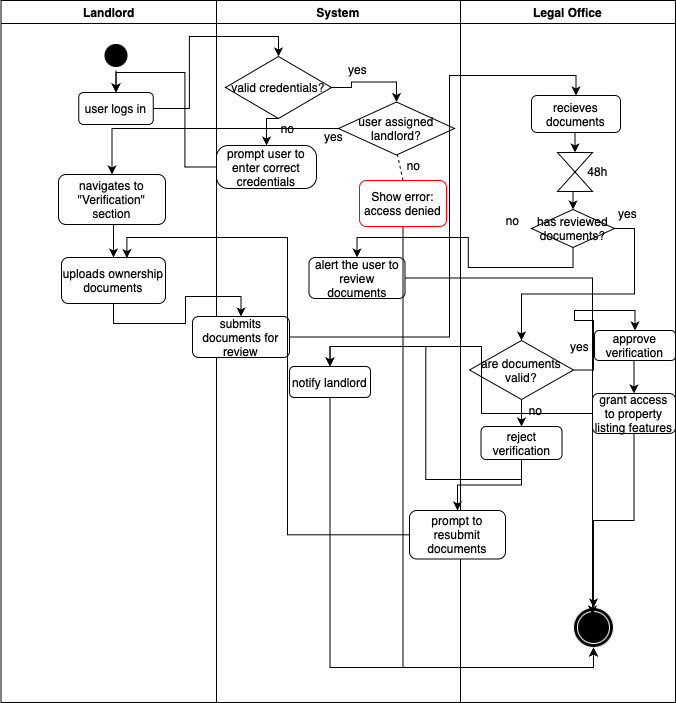

The diagram above was exported from draw.io. Its source (the exported page's mxGraphModel, read from the mxfile embedded in the PNG):
<mxGraphModel dx="932" dy="653" grid="0" gridSize="1" guides="1" tooltips="1" connect="1" arrows="1" fold="1" page="1" pageScale="1" pageWidth="1169" pageHeight="827" background="none" math="0" shadow="0">
  <root>
    <mxCell id="0" />
    <mxCell id="1" parent="0" />
    <mxCell id="2" value="Landlord" style="swimlane;whiteSpace=wrap;labelBackgroundColor=none;" parent="1" vertex="1">
      <mxGeometry x="164.5" y="128" width="215.5" height="702" as="geometry" />
    </mxCell>
    <mxCell id="aNfnOtOEdOTNoGmic7AK-43" style="edgeStyle=orthogonalEdgeStyle;rounded=0;orthogonalLoop=1;jettySize=auto;html=1;exitX=0.5;exitY=1;exitDx=0;exitDy=0;entryX=0.5;entryY=0;entryDx=0;entryDy=0;" parent="2" source="5" target="aNfnOtOEdOTNoGmic7AK-42" edge="1">
      <mxGeometry relative="1" as="geometry" />
    </mxCell>
    <mxCell id="5" value="" style="ellipse;shape=startState;labelBackgroundColor=none;fillColor=#000000;" parent="2" vertex="1">
      <mxGeometry x="100" y="40" width="30" height="30" as="geometry" />
    </mxCell>
    <mxCell id="aNfnOtOEdOTNoGmic7AK-42" value="user logs in" style="rounded=1;whiteSpace=wrap;html=1;" parent="2" vertex="1">
      <mxGeometry x="77.75" y="92" width="74.5" height="32" as="geometry" />
    </mxCell>
    <mxCell id="aNfnOtOEdOTNoGmic7AK-66" style="edgeStyle=orthogonalEdgeStyle;rounded=0;orthogonalLoop=1;jettySize=auto;html=1;exitX=0.5;exitY=1;exitDx=0;exitDy=0;entryX=0.5;entryY=0;entryDx=0;entryDy=0;" parent="2" source="aNfnOtOEdOTNoGmic7AK-62" target="aNfnOtOEdOTNoGmic7AK-65" edge="1">
      <mxGeometry relative="1" as="geometry" />
    </mxCell>
    <mxCell id="aNfnOtOEdOTNoGmic7AK-62" value="navigates to &quot;Verification&quot; section" style="rounded=1;whiteSpace=wrap;html=1;" parent="2" vertex="1">
      <mxGeometry x="57.5" y="174" width="107" height="50" as="geometry" />
    </mxCell>
    <mxCell id="aNfnOtOEdOTNoGmic7AK-65" value="uploads ownership documents" style="rounded=1;whiteSpace=wrap;html=1;" parent="2" vertex="1">
      <mxGeometry x="60.5" y="257" width="104" height="46" as="geometry" />
    </mxCell>
    <mxCell id="3" value="System" style="swimlane;whiteSpace=wrap;labelBackgroundColor=none;" parent="1" vertex="1">
      <mxGeometry x="380" y="128" width="244" height="702" as="geometry" />
    </mxCell>
    <mxCell id="aNfnOtOEdOTNoGmic7AK-48" style="edgeStyle=orthogonalEdgeStyle;rounded=0;orthogonalLoop=1;jettySize=auto;html=1;exitX=0.5;exitY=1;exitDx=0;exitDy=0;entryX=0.5;entryY=0;entryDx=0;entryDy=0;" parent="3" source="aNfnOtOEdOTNoGmic7AK-44" target="aNfnOtOEdOTNoGmic7AK-47" edge="1">
      <mxGeometry relative="1" as="geometry" />
    </mxCell>
    <mxCell id="aNfnOtOEdOTNoGmic7AK-56" style="edgeStyle=orthogonalEdgeStyle;rounded=0;orthogonalLoop=1;jettySize=auto;html=1;exitX=1;exitY=0.5;exitDx=0;exitDy=0;entryX=0.5;entryY=0;entryDx=0;entryDy=0;" parent="3" source="aNfnOtOEdOTNoGmic7AK-44" target="aNfnOtOEdOTNoGmic7AK-51" edge="1">
      <mxGeometry relative="1" as="geometry" />
    </mxCell>
    <mxCell id="aNfnOtOEdOTNoGmic7AK-44" value="valid credentials?" style="rhombus;whiteSpace=wrap;html=1;" parent="3" vertex="1">
      <mxGeometry x="9" y="56" width="106" height="62" as="geometry" />
    </mxCell>
    <mxCell id="aNfnOtOEdOTNoGmic7AK-47" value="prompt user to enter correct credentials" style="rounded=1;whiteSpace=wrap;html=1;arcSize=27;" parent="3" vertex="1">
      <mxGeometry y="145" width="100" height="43" as="geometry" />
    </mxCell>
    <mxCell id="aNfnOtOEdOTNoGmic7AK-49" value="no" style="text;html=1;align=center;verticalAlign=middle;resizable=0;points=[];autosize=1;strokeColor=none;fillColor=none;" parent="3" vertex="1">
      <mxGeometry x="55" y="115" width="31" height="26" as="geometry" />
    </mxCell>
    <mxCell id="aNfnOtOEdOTNoGmic7AK-51" value="user assigned landlord?" style="rhombus;whiteSpace=wrap;html=1;" parent="3" vertex="1">
      <mxGeometry x="122" y="101.5" width="116" height="53" as="geometry" />
    </mxCell>
    <mxCell id="aNfnOtOEdOTNoGmic7AK-53" value="yes" style="text;html=1;align=center;verticalAlign=middle;resizable=0;points=[];autosize=1;strokeColor=none;fillColor=none;" parent="3" vertex="1">
      <mxGeometry x="122" y="56" width="37" height="26" as="geometry" />
    </mxCell>
    <mxCell id="aNfnOtOEdOTNoGmic7AK-57" value="Show error: access denied" style="rounded=1;whiteSpace=wrap;html=1;strokeColor=#FF0000;" parent="3" vertex="1">
      <mxGeometry x="143" y="180" width="87" height="46" as="geometry" />
    </mxCell>
    <mxCell id="aNfnOtOEdOTNoGmic7AK-58" style="edgeStyle=orthogonalEdgeStyle;rounded=0;orthogonalLoop=1;jettySize=auto;html=1;exitX=0.5;exitY=1;exitDx=0;exitDy=0;" parent="3" source="aNfnOtOEdOTNoGmic7AK-57" target="aNfnOtOEdOTNoGmic7AK-57" edge="1">
      <mxGeometry relative="1" as="geometry" />
    </mxCell>
    <mxCell id="aNfnOtOEdOTNoGmic7AK-60" value="" style="endArrow=none;dashed=1;html=1;rounded=0;exitX=0.5;exitY=0;exitDx=0;exitDy=0;" parent="3" source="aNfnOtOEdOTNoGmic7AK-57" edge="1">
      <mxGeometry width="50" height="50" relative="1" as="geometry">
        <mxPoint x="131" y="204.5" as="sourcePoint" />
        <mxPoint x="181" y="154.5" as="targetPoint" />
      </mxGeometry>
    </mxCell>
    <mxCell id="aNfnOtOEdOTNoGmic7AK-67" value="submits documents for review" style="rounded=1;whiteSpace=wrap;html=1;" parent="3" vertex="1">
      <mxGeometry x="-24" y="316" width="97" height="41" as="geometry" />
    </mxCell>
    <mxCell id="aNfnOtOEdOTNoGmic7AK-77" value="notify landlord" style="rounded=1;whiteSpace=wrap;html=1;" parent="3" vertex="1">
      <mxGeometry x="73" y="366" width="81" height="31" as="geometry" />
    </mxCell>
    <mxCell id="8-eolHifOQjyedIOt7NU-23" value="alert the user to review documents" style="rounded=1;whiteSpace=wrap;html=1;" vertex="1" parent="3">
      <mxGeometry x="92.5" y="257" width="96" height="41" as="geometry" />
    </mxCell>
    <mxCell id="aNfnOtOEdOTNoGmic7AK-41" value="Legal Office" style="swimlane;whiteSpace=wrap;labelBackgroundColor=none;" parent="1" vertex="1">
      <mxGeometry x="624" y="128" width="215" height="702" as="geometry" />
    </mxCell>
    <mxCell id="8-eolHifOQjyedIOt7NU-17" style="edgeStyle=orthogonalEdgeStyle;rounded=0;orthogonalLoop=1;jettySize=auto;html=1;exitX=0.5;exitY=1;exitDx=0;exitDy=0;entryX=0.5;entryY=0;entryDx=0;entryDy=0;" edge="1" parent="aNfnOtOEdOTNoGmic7AK-41" source="aNfnOtOEdOTNoGmic7AK-69" target="8-eolHifOQjyedIOt7NU-15">
      <mxGeometry relative="1" as="geometry" />
    </mxCell>
    <mxCell id="aNfnOtOEdOTNoGmic7AK-69" value="recieves documents" style="rounded=1;whiteSpace=wrap;html=1;" parent="aNfnOtOEdOTNoGmic7AK-41" vertex="1">
      <mxGeometry x="71" y="95" width="89" height="37" as="geometry" />
    </mxCell>
    <mxCell id="aNfnOtOEdOTNoGmic7AK-75" style="edgeStyle=orthogonalEdgeStyle;rounded=0;orthogonalLoop=1;jettySize=auto;html=1;entryX=0.5;entryY=0;entryDx=0;entryDy=0;" parent="aNfnOtOEdOTNoGmic7AK-41" source="aNfnOtOEdOTNoGmic7AK-71" target="aNfnOtOEdOTNoGmic7AK-73" edge="1">
      <mxGeometry relative="1" as="geometry" />
    </mxCell>
    <mxCell id="aNfnOtOEdOTNoGmic7AK-83" style="edgeStyle=orthogonalEdgeStyle;rounded=0;orthogonalLoop=1;jettySize=auto;html=1;exitX=0.5;exitY=1;exitDx=0;exitDy=0;entryX=0.5;entryY=0;entryDx=0;entryDy=0;" parent="aNfnOtOEdOTNoGmic7AK-41" source="aNfnOtOEdOTNoGmic7AK-71" target="aNfnOtOEdOTNoGmic7AK-82" edge="1">
      <mxGeometry relative="1" as="geometry" />
    </mxCell>
    <mxCell id="aNfnOtOEdOTNoGmic7AK-71" value="are documents valid?" style="rhombus;whiteSpace=wrap;html=1;" parent="aNfnOtOEdOTNoGmic7AK-41" vertex="1">
      <mxGeometry x="9" y="340" width="104" height="59" as="geometry" />
    </mxCell>
    <mxCell id="aNfnOtOEdOTNoGmic7AK-87" style="edgeStyle=orthogonalEdgeStyle;rounded=0;orthogonalLoop=1;jettySize=auto;html=1;exitX=0.5;exitY=1;exitDx=0;exitDy=0;entryX=0.5;entryY=0;entryDx=0;entryDy=0;" parent="aNfnOtOEdOTNoGmic7AK-41" source="aNfnOtOEdOTNoGmic7AK-73" target="aNfnOtOEdOTNoGmic7AK-86" edge="1">
      <mxGeometry relative="1" as="geometry" />
    </mxCell>
    <mxCell id="aNfnOtOEdOTNoGmic7AK-73" value="approve verification" style="rounded=1;whiteSpace=wrap;html=1;" parent="aNfnOtOEdOTNoGmic7AK-41" vertex="1">
      <mxGeometry x="134" y="330" width="81" height="30" as="geometry" />
    </mxCell>
    <mxCell id="aNfnOtOEdOTNoGmic7AK-90" value="" style="edgeStyle=orthogonalEdgeStyle;rounded=0;orthogonalLoop=1;jettySize=auto;html=1;" parent="aNfnOtOEdOTNoGmic7AK-41" source="aNfnOtOEdOTNoGmic7AK-82" target="aNfnOtOEdOTNoGmic7AK-89" edge="1">
      <mxGeometry relative="1" as="geometry" />
    </mxCell>
    <mxCell id="aNfnOtOEdOTNoGmic7AK-82" value="reject verification" style="rounded=1;whiteSpace=wrap;html=1;" parent="aNfnOtOEdOTNoGmic7AK-41" vertex="1">
      <mxGeometry x="20.5" y="426" width="81" height="33" as="geometry" />
    </mxCell>
    <mxCell id="aNfnOtOEdOTNoGmic7AK-98" style="edgeStyle=orthogonalEdgeStyle;rounded=0;orthogonalLoop=1;jettySize=auto;html=1;exitX=0.5;exitY=1;exitDx=0;exitDy=0;" parent="aNfnOtOEdOTNoGmic7AK-41" source="aNfnOtOEdOTNoGmic7AK-86" target="aNfnOtOEdOTNoGmic7AK-92" edge="1">
      <mxGeometry relative="1" as="geometry" />
    </mxCell>
    <mxCell id="aNfnOtOEdOTNoGmic7AK-86" value="grant access to property listing features" style="rounded=1;whiteSpace=wrap;html=1;" parent="aNfnOtOEdOTNoGmic7AK-41" vertex="1">
      <mxGeometry x="132" y="393" width="83" height="40" as="geometry" />
    </mxCell>
    <mxCell id="aNfnOtOEdOTNoGmic7AK-89" value="prompt to resubmit documents" style="whiteSpace=wrap;html=1;rounded=1;" parent="aNfnOtOEdOTNoGmic7AK-41" vertex="1">
      <mxGeometry x="-51" y="510" width="96" height="48.5" as="geometry" />
    </mxCell>
    <mxCell id="aNfnOtOEdOTNoGmic7AK-92" value="" style="ellipse;shape=doubleEllipse;whiteSpace=wrap;html=1;aspect=fixed;strokeColor=#FFFFFF;fillColor=#000000;" parent="aNfnOtOEdOTNoGmic7AK-41" vertex="1">
      <mxGeometry x="113" y="607" width="40" height="40" as="geometry" />
    </mxCell>
    <mxCell id="8-eolHifOQjyedIOt7NU-22" style="edgeStyle=orthogonalEdgeStyle;rounded=0;orthogonalLoop=1;jettySize=auto;html=1;exitX=0.5;exitY=1;exitDx=0;exitDy=0;entryX=0.5;entryY=0;entryDx=0;entryDy=0;" edge="1" parent="aNfnOtOEdOTNoGmic7AK-41" source="8-eolHifOQjyedIOt7NU-15" target="8-eolHifOQjyedIOt7NU-19">
      <mxGeometry relative="1" as="geometry" />
    </mxCell>
    <mxCell id="8-eolHifOQjyedIOt7NU-15" value="" style="shape=collate;whiteSpace=wrap;html=1;" vertex="1" parent="aNfnOtOEdOTNoGmic7AK-41">
      <mxGeometry x="97" y="152" width="35" height="39" as="geometry" />
    </mxCell>
    <mxCell id="8-eolHifOQjyedIOt7NU-28" style="edgeStyle=orthogonalEdgeStyle;rounded=0;orthogonalLoop=1;jettySize=auto;html=1;exitX=1;exitY=0.5;exitDx=0;exitDy=0;entryX=0.5;entryY=0;entryDx=0;entryDy=0;" edge="1" parent="aNfnOtOEdOTNoGmic7AK-41" source="8-eolHifOQjyedIOt7NU-19" target="aNfnOtOEdOTNoGmic7AK-71">
      <mxGeometry relative="1" as="geometry" />
    </mxCell>
    <mxCell id="8-eolHifOQjyedIOt7NU-19" value="has reviewed documents?" style="rhombus;whiteSpace=wrap;html=1;" vertex="1" parent="aNfnOtOEdOTNoGmic7AK-41">
      <mxGeometry x="71" y="209" width="83" height="38" as="geometry" />
    </mxCell>
    <mxCell id="aNfnOtOEdOTNoGmic7AK-45" style="edgeStyle=orthogonalEdgeStyle;rounded=0;orthogonalLoop=1;jettySize=auto;html=1;entryX=0.5;entryY=0;entryDx=0;entryDy=0;" parent="1" source="aNfnOtOEdOTNoGmic7AK-42" target="aNfnOtOEdOTNoGmic7AK-44" edge="1">
      <mxGeometry relative="1" as="geometry" />
    </mxCell>
    <mxCell id="aNfnOtOEdOTNoGmic7AK-50" style="edgeStyle=orthogonalEdgeStyle;rounded=0;orthogonalLoop=1;jettySize=auto;html=1;entryX=0.5;entryY=0;entryDx=0;entryDy=0;" parent="1" source="aNfnOtOEdOTNoGmic7AK-47" target="aNfnOtOEdOTNoGmic7AK-42" edge="1">
      <mxGeometry relative="1" as="geometry" />
    </mxCell>
    <mxCell id="aNfnOtOEdOTNoGmic7AK-61" value="no" style="text;html=1;align=center;verticalAlign=middle;resizable=0;points=[];autosize=1;strokeColor=none;fillColor=none;" parent="1" vertex="1">
      <mxGeometry x="561" y="280" width="31" height="26" as="geometry" />
    </mxCell>
    <mxCell id="aNfnOtOEdOTNoGmic7AK-63" style="edgeStyle=orthogonalEdgeStyle;rounded=0;orthogonalLoop=1;jettySize=auto;html=1;entryX=0.5;entryY=0;entryDx=0;entryDy=0;" parent="1" source="aNfnOtOEdOTNoGmic7AK-51" target="aNfnOtOEdOTNoGmic7AK-62" edge="1">
      <mxGeometry relative="1" as="geometry" />
    </mxCell>
    <mxCell id="aNfnOtOEdOTNoGmic7AK-64" value="yes" style="text;html=1;align=center;verticalAlign=middle;resizable=0;points=[];autosize=1;strokeColor=none;fillColor=none;" parent="1" vertex="1">
      <mxGeometry x="478" y="251" width="37" height="26" as="geometry" />
    </mxCell>
    <mxCell id="aNfnOtOEdOTNoGmic7AK-68" style="edgeStyle=orthogonalEdgeStyle;rounded=0;orthogonalLoop=1;jettySize=auto;html=1;exitX=0.5;exitY=1;exitDx=0;exitDy=0;entryX=0.5;entryY=0;entryDx=0;entryDy=0;" parent="1" source="aNfnOtOEdOTNoGmic7AK-65" target="aNfnOtOEdOTNoGmic7AK-67" edge="1">
      <mxGeometry relative="1" as="geometry" />
    </mxCell>
    <mxCell id="aNfnOtOEdOTNoGmic7AK-70" style="edgeStyle=orthogonalEdgeStyle;rounded=0;orthogonalLoop=1;jettySize=auto;html=1;entryX=0.5;entryY=0;entryDx=0;entryDy=0;" parent="1" source="aNfnOtOEdOTNoGmic7AK-67" target="aNfnOtOEdOTNoGmic7AK-69" edge="1">
      <mxGeometry relative="1" as="geometry">
        <Array as="points">
          <mxPoint x="613" y="465" />
          <mxPoint x="613" y="203" />
          <mxPoint x="739" y="203" />
        </Array>
      </mxGeometry>
    </mxCell>
    <mxCell id="aNfnOtOEdOTNoGmic7AK-76" value="yes" style="text;html=1;align=center;verticalAlign=middle;resizable=0;points=[];autosize=1;strokeColor=none;fillColor=none;" parent="1" vertex="1">
      <mxGeometry x="724" y="461" width="37" height="26" as="geometry" />
    </mxCell>
    <mxCell id="aNfnOtOEdOTNoGmic7AK-84" value="no" style="text;html=1;align=center;verticalAlign=middle;resizable=0;points=[];autosize=1;strokeColor=none;fillColor=none;" parent="1" vertex="1">
      <mxGeometry x="683" y="525" width="31" height="26" as="geometry" />
    </mxCell>
    <mxCell id="aNfnOtOEdOTNoGmic7AK-85" style="edgeStyle=orthogonalEdgeStyle;rounded=0;orthogonalLoop=1;jettySize=auto;html=1;exitX=0.5;exitY=1;exitDx=0;exitDy=0;entryX=0.5;entryY=0;entryDx=0;entryDy=0;" parent="1" source="aNfnOtOEdOTNoGmic7AK-82" target="aNfnOtOEdOTNoGmic7AK-77" edge="1">
      <mxGeometry relative="1" as="geometry" />
    </mxCell>
    <mxCell id="aNfnOtOEdOTNoGmic7AK-88" style="edgeStyle=orthogonalEdgeStyle;rounded=0;orthogonalLoop=1;jettySize=auto;html=1;entryX=0.5;entryY=0;entryDx=0;entryDy=0;" parent="1" source="aNfnOtOEdOTNoGmic7AK-86" target="aNfnOtOEdOTNoGmic7AK-77" edge="1">
      <mxGeometry relative="1" as="geometry" />
    </mxCell>
    <mxCell id="aNfnOtOEdOTNoGmic7AK-91" style="edgeStyle=orthogonalEdgeStyle;rounded=0;orthogonalLoop=1;jettySize=auto;html=1;entryX=0.629;entryY=0.012;entryDx=0;entryDy=0;entryPerimeter=0;" parent="1" source="aNfnOtOEdOTNoGmic7AK-89" target="aNfnOtOEdOTNoGmic7AK-65" edge="1">
      <mxGeometry relative="1" as="geometry" />
    </mxCell>
    <mxCell id="8-eolHifOQjyedIOt7NU-14" style="edgeStyle=orthogonalEdgeStyle;rounded=0;orthogonalLoop=1;jettySize=auto;html=1;entryX=0.5;entryY=1;entryDx=0;entryDy=0;exitX=0.5;exitY=1;exitDx=0;exitDy=0;" edge="1" parent="1" source="aNfnOtOEdOTNoGmic7AK-77" target="aNfnOtOEdOTNoGmic7AK-92">
      <mxGeometry relative="1" as="geometry" />
    </mxCell>
    <mxCell id="8-eolHifOQjyedIOt7NU-16" value="48h" style="text;html=1;align=center;verticalAlign=middle;resizable=0;points=[];autosize=1;strokeColor=none;fillColor=none;" vertex="1" parent="1">
      <mxGeometry x="742" y="286" width="38" height="26" as="geometry" />
    </mxCell>
    <mxCell id="8-eolHifOQjyedIOt7NU-21" style="edgeStyle=orthogonalEdgeStyle;rounded=0;orthogonalLoop=1;jettySize=auto;html=1;exitX=0.5;exitY=1;exitDx=0;exitDy=0;entryX=0.5;entryY=1;entryDx=0;entryDy=0;" edge="1" parent="1" source="aNfnOtOEdOTNoGmic7AK-57" target="aNfnOtOEdOTNoGmic7AK-92">
      <mxGeometry relative="1" as="geometry" />
    </mxCell>
    <mxCell id="8-eolHifOQjyedIOt7NU-25" value="no" style="text;html=1;align=center;verticalAlign=middle;resizable=0;points=[];autosize=1;strokeColor=none;fillColor=none;" vertex="1" parent="1">
      <mxGeometry x="660" y="335" width="31" height="26" as="geometry" />
    </mxCell>
    <mxCell id="8-eolHifOQjyedIOt7NU-29" value="yes" style="text;html=1;align=center;verticalAlign=middle;resizable=0;points=[];autosize=1;strokeColor=none;fillColor=none;" vertex="1" parent="1">
      <mxGeometry x="772" y="328" width="37" height="26" as="geometry" />
    </mxCell>
    <mxCell id="8-eolHifOQjyedIOt7NU-24" style="edgeStyle=orthogonalEdgeStyle;rounded=0;orthogonalLoop=1;jettySize=auto;html=1;entryX=0.5;entryY=0;entryDx=0;entryDy=0;exitX=0.5;exitY=1;exitDx=0;exitDy=0;" edge="1" parent="1" source="8-eolHifOQjyedIOt7NU-19" target="8-eolHifOQjyedIOt7NU-23">
      <mxGeometry relative="1" as="geometry" />
    </mxCell>
    <mxCell id="8-eolHifOQjyedIOt7NU-30" style="edgeStyle=orthogonalEdgeStyle;rounded=0;orthogonalLoop=1;jettySize=auto;html=1;entryX=0.475;entryY=0.175;entryDx=0;entryDy=0;entryPerimeter=0;" edge="1" parent="1" source="8-eolHifOQjyedIOt7NU-23" target="aNfnOtOEdOTNoGmic7AK-92">
      <mxGeometry relative="1" as="geometry" />
    </mxCell>
  </root>
</mxGraphModel>